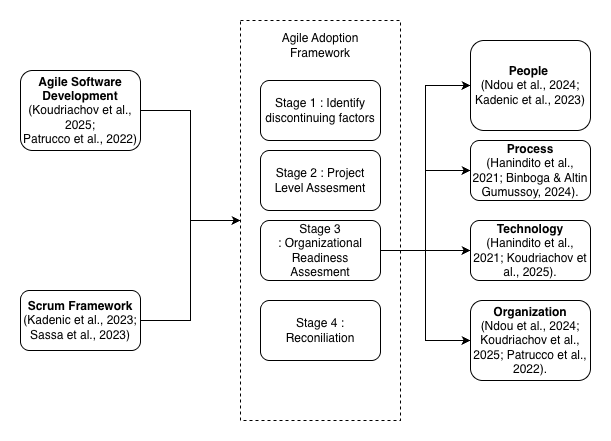

The diagram above was exported from draw.io. Its source (the exported page's mxGraphModel, read from the mxfile embedded in the PNG):
<mxGraphModel dx="976" dy="633" grid="1" gridSize="10" guides="1" tooltips="1" connect="1" arrows="1" fold="1" page="1" pageScale="1" pageWidth="850" pageHeight="1100" math="0" shadow="0">
  <root>
    <mxCell id="0" />
    <mxCell id="1" parent="0" />
    <mxCell id="2" parent="1" style="rounded=0;whiteSpace=wrap;html=1;dashed=1;" value="" vertex="1">
      <mxGeometry height="400" width="160" x="260" y="50" as="geometry" />
    </mxCell>
    <mxCell id="3" edge="1" parent="1" source="4" style="edgeStyle=orthogonalEdgeStyle;rounded=0;orthogonalLoop=1;jettySize=auto;html=1;exitX=1;exitY=0.5;exitDx=0;exitDy=0;entryX=0;entryY=0.5;entryDx=0;entryDy=0;" target="2">
      <mxGeometry relative="1" as="geometry" />
    </mxCell>
    <mxCell id="4" parent="1" style="rounded=1;whiteSpace=wrap;html=1;" value="&lt;b&gt;Agile Software Development&lt;/b&gt;&lt;div&gt;&lt;div&gt;(Koudriachov et al., 2025;&lt;/div&gt;&lt;div&gt;Patrucco et al., 2022)&lt;/div&gt;&lt;/div&gt;" vertex="1">
      <mxGeometry height="80" width="120" x="40" y="100" as="geometry" />
    </mxCell>
    <mxCell id="5" edge="1" parent="1" source="6" style="edgeStyle=orthogonalEdgeStyle;rounded=0;orthogonalLoop=1;jettySize=auto;html=1;exitX=1;exitY=0.5;exitDx=0;exitDy=0;entryX=0;entryY=0.5;entryDx=0;entryDy=0;" target="2">
      <mxGeometry relative="1" as="geometry" />
    </mxCell>
    <mxCell id="6" parent="1" style="rounded=1;whiteSpace=wrap;html=1;" value="&lt;b&gt;Scrum Framework&lt;/b&gt;&lt;br&gt;&lt;div&gt;(Kadenic et al., 2023;&lt;/div&gt;&lt;div&gt;Sassa et al., 2023)&lt;/div&gt;" vertex="1">
      <mxGeometry height="60" width="120" x="40" y="320" as="geometry" />
    </mxCell>
    <mxCell id="7" parent="1" style="rounded=1;whiteSpace=wrap;html=1;" value="&lt;b&gt;People&lt;/b&gt;&amp;nbsp;&lt;div&gt;&lt;div&gt;(Ndou et al., 2024;&lt;/div&gt;&lt;div&gt;Kadenic et al., 2023)&lt;/div&gt;&lt;/div&gt;" vertex="1">
      <mxGeometry height="90" width="120" x="490" y="70" as="geometry" />
    </mxCell>
    <mxCell id="8" parent="1" style="rounded=1;whiteSpace=wrap;html=1;" value="&lt;b&gt;Process&lt;/b&gt;&lt;div&gt;(Hanindito et al., 2021; Binboga &amp;amp; Altin Gumussoy, 2024).&lt;/div&gt;" vertex="1">
      <mxGeometry height="60" width="120" x="490" y="170" as="geometry" />
    </mxCell>
    <mxCell id="9" parent="1" style="rounded=1;whiteSpace=wrap;html=1;" value="&lt;b&gt;Technology&lt;/b&gt;&lt;br&gt;(Hanindito et al., 2021; Koudriachov et al., 2025)." vertex="1">
      <mxGeometry height="60" width="120" x="490" y="250" as="geometry" />
    </mxCell>
    <mxCell id="10" parent="1" style="rounded=1;whiteSpace=wrap;html=1;" value="&lt;b&gt;Organization&lt;/b&gt;&lt;br&gt;(Ndou et al., 2024; Koudriachov et al., 2025; Patrucco et al., 2022)." vertex="1">
      <mxGeometry height="80" width="120" x="490" y="330" as="geometry" />
    </mxCell>
    <mxCell id="11" parent="1" style="text;html=1;whiteSpace=wrap;strokeColor=none;fillColor=none;align=center;verticalAlign=middle;rounded=0;" value="Agile Adoption Framework" vertex="1">
      <mxGeometry height="30" width="110" x="285" y="60" as="geometry" />
    </mxCell>
    <mxCell id="12" parent="1" style="rounded=1;whiteSpace=wrap;html=1;" value="Stage 1 :&amp;nbsp;Identify discontinuing factors" vertex="1">
      <mxGeometry height="60" width="120" x="280" y="110" as="geometry" />
    </mxCell>
    <mxCell id="13" parent="1" style="rounded=1;whiteSpace=wrap;html=1;" value="Stage 2 :&amp;nbsp;Project Level Assesment" vertex="1">
      <mxGeometry height="60" width="120" x="280" y="180" as="geometry" />
    </mxCell>
    <mxCell id="14" edge="1" parent="1" source="18" style="edgeStyle=orthogonalEdgeStyle;rounded=0;orthogonalLoop=1;jettySize=auto;html=1;exitX=1;exitY=0.5;exitDx=0;exitDy=0;entryX=0;entryY=0.5;entryDx=0;entryDy=0;" target="7">
      <mxGeometry relative="1" as="geometry" />
    </mxCell>
    <mxCell id="15" edge="1" parent="1" source="18" style="edgeStyle=orthogonalEdgeStyle;rounded=0;orthogonalLoop=1;jettySize=auto;html=1;exitX=1;exitY=0.5;exitDx=0;exitDy=0;" target="9">
      <mxGeometry relative="1" as="geometry" />
    </mxCell>
    <mxCell id="16" edge="1" parent="1" source="18" style="edgeStyle=orthogonalEdgeStyle;rounded=0;orthogonalLoop=1;jettySize=auto;html=1;exitX=1;exitY=0.5;exitDx=0;exitDy=0;entryX=0;entryY=0.5;entryDx=0;entryDy=0;" target="8">
      <mxGeometry relative="1" as="geometry" />
    </mxCell>
    <mxCell id="17" edge="1" parent="1" source="18" style="edgeStyle=orthogonalEdgeStyle;rounded=0;orthogonalLoop=1;jettySize=auto;html=1;exitX=1;exitY=0.5;exitDx=0;exitDy=0;entryX=0;entryY=0.5;entryDx=0;entryDy=0;" target="10">
      <mxGeometry relative="1" as="geometry" />
    </mxCell>
    <mxCell id="18" parent="1" style="rounded=1;whiteSpace=wrap;html=1;" value="Stage 3 :&amp;nbsp;Organizational Readiness Assesment" vertex="1">
      <mxGeometry height="60" width="120" x="280" y="250" as="geometry" />
    </mxCell>
    <mxCell id="19" parent="1" style="rounded=1;whiteSpace=wrap;html=1;" value="Stage 4 : Reconiliation" vertex="1">
      <mxGeometry height="60" width="120" x="280" y="330" as="geometry" />
    </mxCell>
  </root>
</mxGraphModel>